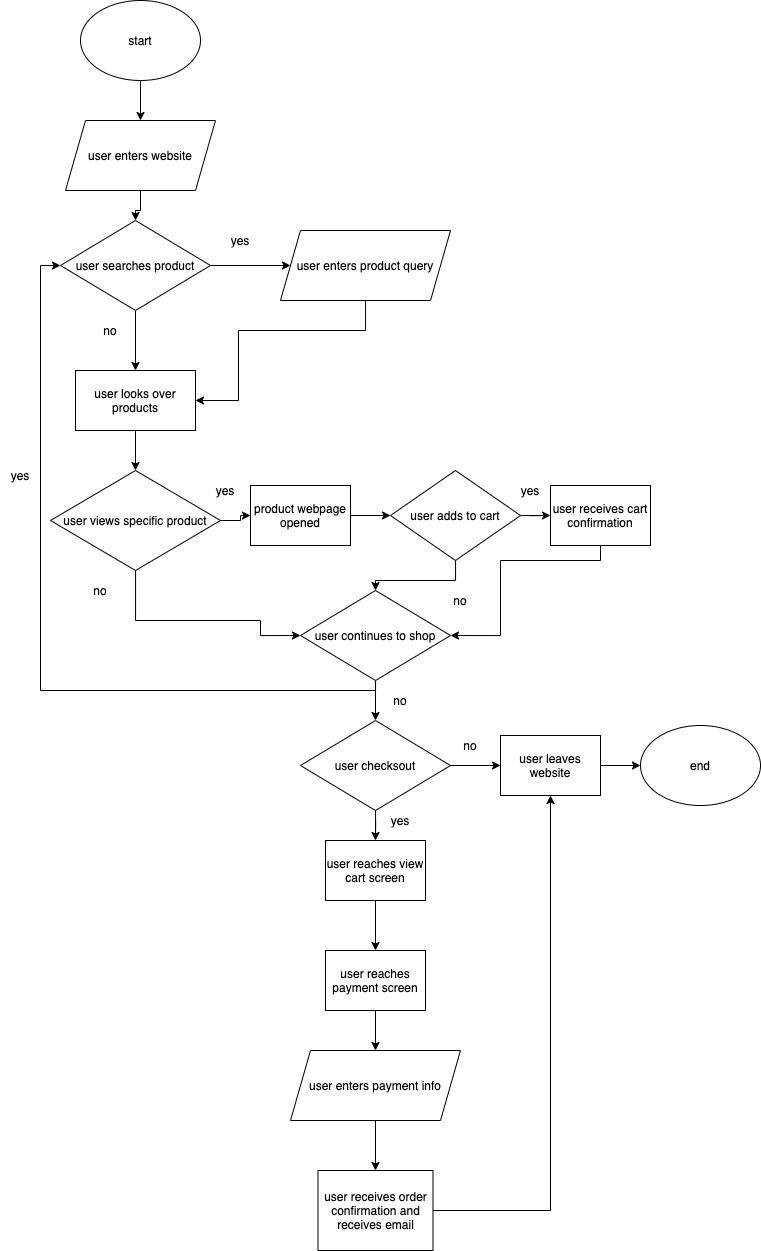

The diagram above was exported from draw.io. Its source (the exported page's mxGraphModel, read from the mxfile embedded in the PNG):
<mxGraphModel dx="1320" dy="1012" grid="1" gridSize="10" guides="1" tooltips="1" connect="1" arrows="1" fold="1" page="1" pageScale="1" pageWidth="850" pageHeight="1100" math="0" shadow="0">
  <root>
    <mxCell id="0" />
    <mxCell id="1" parent="0" />
    <mxCell id="4" style="edgeStyle=orthogonalEdgeStyle;rounded=0;orthogonalLoop=1;jettySize=auto;html=1;exitX=0.5;exitY=1;exitDx=0;exitDy=0;entryX=0.5;entryY=0;entryDx=0;entryDy=0;" edge="1" parent="1" source="2" target="3">
      <mxGeometry relative="1" as="geometry" />
    </mxCell>
    <mxCell id="2" value="start" style="ellipse;whiteSpace=wrap;html=1;" vertex="1" parent="1">
      <mxGeometry x="300" y="80" width="120" height="80" as="geometry" />
    </mxCell>
    <mxCell id="7" style="edgeStyle=orthogonalEdgeStyle;rounded=0;orthogonalLoop=1;jettySize=auto;html=1;entryX=0.5;entryY=0;entryDx=0;entryDy=0;" edge="1" parent="1" source="3" target="5">
      <mxGeometry relative="1" as="geometry" />
    </mxCell>
    <mxCell id="3" value="user enters website" style="shape=parallelogram;perimeter=parallelogramPerimeter;whiteSpace=wrap;html=1;fixedSize=1;" vertex="1" parent="1">
      <mxGeometry x="285" y="200" width="150" height="70" as="geometry" />
    </mxCell>
    <mxCell id="9" style="edgeStyle=orthogonalEdgeStyle;rounded=0;orthogonalLoop=1;jettySize=auto;html=1;" edge="1" parent="1" source="5" target="8">
      <mxGeometry relative="1" as="geometry" />
    </mxCell>
    <mxCell id="13" style="edgeStyle=orthogonalEdgeStyle;rounded=0;orthogonalLoop=1;jettySize=auto;html=1;exitX=0.5;exitY=1;exitDx=0;exitDy=0;entryX=0.5;entryY=0;entryDx=0;entryDy=0;" edge="1" parent="1" source="5" target="12">
      <mxGeometry relative="1" as="geometry" />
    </mxCell>
    <mxCell id="5" value="&lt;div&gt;&lt;span&gt;user searches product&lt;/span&gt;&lt;/div&gt;" style="rhombus;whiteSpace=wrap;html=1;align=center;" vertex="1" parent="1">
      <mxGeometry x="280" y="300" width="150" height="90" as="geometry" />
    </mxCell>
    <mxCell id="14" style="edgeStyle=orthogonalEdgeStyle;rounded=0;orthogonalLoop=1;jettySize=auto;html=1;entryX=1;entryY=0.5;entryDx=0;entryDy=0;" edge="1" parent="1" source="8" target="12">
      <mxGeometry relative="1" as="geometry">
        <Array as="points">
          <mxPoint x="585" y="410" />
          <mxPoint x="458" y="410" />
          <mxPoint x="458" y="480" />
        </Array>
      </mxGeometry>
    </mxCell>
    <mxCell id="8" value="user enters product query" style="shape=parallelogram;perimeter=parallelogramPerimeter;whiteSpace=wrap;html=1;fixedSize=1;" vertex="1" parent="1">
      <mxGeometry x="500" y="310" width="170" height="70" as="geometry" />
    </mxCell>
    <mxCell id="10" value="yes" style="text;html=1;strokeColor=none;fillColor=none;align=center;verticalAlign=middle;whiteSpace=wrap;rounded=0;" vertex="1" parent="1">
      <mxGeometry x="440" y="310" width="40" height="20" as="geometry" />
    </mxCell>
    <mxCell id="49" style="edgeStyle=orthogonalEdgeStyle;rounded=0;orthogonalLoop=1;jettySize=auto;html=1;entryX=0.5;entryY=0;entryDx=0;entryDy=0;" edge="1" parent="1" source="11" target="45">
      <mxGeometry relative="1" as="geometry" />
    </mxCell>
    <mxCell id="11" value="user enters payment info" style="shape=parallelogram;perimeter=parallelogramPerimeter;whiteSpace=wrap;html=1;fixedSize=1;" vertex="1" parent="1">
      <mxGeometry x="510" y="1130" width="170" height="70" as="geometry" />
    </mxCell>
    <mxCell id="17" style="edgeStyle=orthogonalEdgeStyle;rounded=0;orthogonalLoop=1;jettySize=auto;html=1;entryX=0.5;entryY=0;entryDx=0;entryDy=0;" edge="1" parent="1" source="12" target="16">
      <mxGeometry relative="1" as="geometry" />
    </mxCell>
    <mxCell id="12" value="user looks over products" style="rounded=0;whiteSpace=wrap;html=1;" vertex="1" parent="1">
      <mxGeometry x="295" y="450" width="120" height="60" as="geometry" />
    </mxCell>
    <mxCell id="15" value="no" style="text;html=1;strokeColor=none;fillColor=none;align=center;verticalAlign=middle;whiteSpace=wrap;rounded=0;" vertex="1" parent="1">
      <mxGeometry x="310" y="400" width="40" height="20" as="geometry" />
    </mxCell>
    <mxCell id="19" style="edgeStyle=orthogonalEdgeStyle;rounded=0;orthogonalLoop=1;jettySize=auto;html=1;" edge="1" parent="1" source="16" target="18">
      <mxGeometry relative="1" as="geometry" />
    </mxCell>
    <mxCell id="30" style="edgeStyle=orthogonalEdgeStyle;rounded=0;orthogonalLoop=1;jettySize=auto;html=1;entryX=0;entryY=0.5;entryDx=0;entryDy=0;" edge="1" parent="1" source="16" target="26">
      <mxGeometry relative="1" as="geometry">
        <Array as="points">
          <mxPoint x="355" y="700" />
          <mxPoint x="480" y="700" />
          <mxPoint x="480" y="715" />
        </Array>
      </mxGeometry>
    </mxCell>
    <mxCell id="16" value="user views specific product" style="rhombus;whiteSpace=wrap;html=1;align=center;" vertex="1" parent="1">
      <mxGeometry x="270" y="550" width="170" height="100" as="geometry" />
    </mxCell>
    <mxCell id="22" style="edgeStyle=orthogonalEdgeStyle;rounded=0;orthogonalLoop=1;jettySize=auto;html=1;" edge="1" parent="1" source="18" target="21">
      <mxGeometry relative="1" as="geometry" />
    </mxCell>
    <mxCell id="18" value="product webpage opened" style="rounded=0;whiteSpace=wrap;html=1;" vertex="1" parent="1">
      <mxGeometry x="470" y="565" width="100" height="60" as="geometry" />
    </mxCell>
    <mxCell id="20" value="yes" style="text;html=1;strokeColor=none;fillColor=none;align=center;verticalAlign=middle;whiteSpace=wrap;rounded=0;" vertex="1" parent="1">
      <mxGeometry x="425" y="560" width="40" height="20" as="geometry" />
    </mxCell>
    <mxCell id="24" style="edgeStyle=orthogonalEdgeStyle;rounded=0;orthogonalLoop=1;jettySize=auto;html=1;entryX=0;entryY=0.5;entryDx=0;entryDy=0;" edge="1" parent="1" source="21" target="23">
      <mxGeometry relative="1" as="geometry" />
    </mxCell>
    <mxCell id="27" style="edgeStyle=orthogonalEdgeStyle;rounded=0;orthogonalLoop=1;jettySize=auto;html=1;" edge="1" parent="1" source="21" target="26">
      <mxGeometry relative="1" as="geometry" />
    </mxCell>
    <mxCell id="21" value="user adds to cart" style="rhombus;whiteSpace=wrap;html=1;align=center;" vertex="1" parent="1">
      <mxGeometry x="610" y="550" width="130" height="90" as="geometry" />
    </mxCell>
    <mxCell id="29" style="edgeStyle=orthogonalEdgeStyle;rounded=0;orthogonalLoop=1;jettySize=auto;html=1;entryX=1;entryY=0.5;entryDx=0;entryDy=0;" edge="1" parent="1" source="23" target="26">
      <mxGeometry relative="1" as="geometry">
        <Array as="points">
          <mxPoint x="820" y="640" />
          <mxPoint x="720" y="640" />
          <mxPoint x="720" y="715" />
        </Array>
      </mxGeometry>
    </mxCell>
    <mxCell id="23" value="user receives cart confirmation" style="rounded=0;whiteSpace=wrap;html=1;" vertex="1" parent="1">
      <mxGeometry x="770" y="565" width="100" height="60" as="geometry" />
    </mxCell>
    <mxCell id="25" value="yes" style="text;html=1;strokeColor=none;fillColor=none;align=center;verticalAlign=middle;whiteSpace=wrap;rounded=0;" vertex="1" parent="1">
      <mxGeometry x="730" y="560" width="40" height="20" as="geometry" />
    </mxCell>
    <mxCell id="33" style="edgeStyle=orthogonalEdgeStyle;rounded=0;orthogonalLoop=1;jettySize=auto;html=1;entryX=0.5;entryY=0;entryDx=0;entryDy=0;" edge="1" parent="1" source="26" target="32">
      <mxGeometry relative="1" as="geometry" />
    </mxCell>
    <mxCell id="35" style="edgeStyle=orthogonalEdgeStyle;rounded=0;orthogonalLoop=1;jettySize=auto;html=1;entryX=0;entryY=0.5;entryDx=0;entryDy=0;" edge="1" parent="1" source="26" target="5">
      <mxGeometry relative="1" as="geometry">
        <Array as="points">
          <mxPoint x="595" y="770" />
          <mxPoint x="260" y="770" />
          <mxPoint x="260" y="345" />
        </Array>
      </mxGeometry>
    </mxCell>
    <mxCell id="26" value="user continues to shop" style="rhombus;whiteSpace=wrap;html=1;align=center;" vertex="1" parent="1">
      <mxGeometry x="520" y="670" width="150" height="90" as="geometry" />
    </mxCell>
    <mxCell id="28" value="no" style="text;html=1;strokeColor=none;fillColor=none;align=center;verticalAlign=middle;whiteSpace=wrap;rounded=0;" vertex="1" parent="1">
      <mxGeometry x="660" y="670" width="40" height="20" as="geometry" />
    </mxCell>
    <mxCell id="31" value="no" style="text;html=1;strokeColor=none;fillColor=none;align=center;verticalAlign=middle;whiteSpace=wrap;rounded=0;" vertex="1" parent="1">
      <mxGeometry x="300" y="660" width="40" height="20" as="geometry" />
    </mxCell>
    <mxCell id="39" style="edgeStyle=orthogonalEdgeStyle;rounded=0;orthogonalLoop=1;jettySize=auto;html=1;entryX=0;entryY=0.5;entryDx=0;entryDy=0;" edge="1" parent="1" source="32" target="38">
      <mxGeometry relative="1" as="geometry" />
    </mxCell>
    <mxCell id="46" style="edgeStyle=orthogonalEdgeStyle;rounded=0;orthogonalLoop=1;jettySize=auto;html=1;entryX=0.5;entryY=0;entryDx=0;entryDy=0;" edge="1" parent="1" source="32" target="43">
      <mxGeometry relative="1" as="geometry" />
    </mxCell>
    <mxCell id="32" value="user checksout" style="rhombus;whiteSpace=wrap;html=1;align=center;" vertex="1" parent="1">
      <mxGeometry x="520" y="800" width="150" height="90" as="geometry" />
    </mxCell>
    <mxCell id="34" value="no" style="text;html=1;strokeColor=none;fillColor=none;align=center;verticalAlign=middle;whiteSpace=wrap;rounded=0;" vertex="1" parent="1">
      <mxGeometry x="600" y="770" width="40" height="20" as="geometry" />
    </mxCell>
    <mxCell id="36" value="yes" style="text;html=1;strokeColor=none;fillColor=none;align=center;verticalAlign=middle;whiteSpace=wrap;rounded=0;" vertex="1" parent="1">
      <mxGeometry x="220" y="545" width="40" height="20" as="geometry" />
    </mxCell>
    <mxCell id="42" style="edgeStyle=orthogonalEdgeStyle;rounded=0;orthogonalLoop=1;jettySize=auto;html=1;entryX=0;entryY=0.5;entryDx=0;entryDy=0;" edge="1" parent="1" source="38" target="41">
      <mxGeometry relative="1" as="geometry" />
    </mxCell>
    <mxCell id="38" value="user leaves website" style="rounded=0;whiteSpace=wrap;html=1;" vertex="1" parent="1">
      <mxGeometry x="720" y="815" width="100" height="60" as="geometry" />
    </mxCell>
    <mxCell id="40" value="no" style="text;html=1;strokeColor=none;fillColor=none;align=center;verticalAlign=middle;whiteSpace=wrap;rounded=0;" vertex="1" parent="1">
      <mxGeometry x="670" y="815" width="40" height="20" as="geometry" />
    </mxCell>
    <mxCell id="41" value="end" style="ellipse;whiteSpace=wrap;html=1;" vertex="1" parent="1">
      <mxGeometry x="860" y="805" width="120" height="80" as="geometry" />
    </mxCell>
    <mxCell id="47" style="edgeStyle=orthogonalEdgeStyle;rounded=0;orthogonalLoop=1;jettySize=auto;html=1;entryX=0.5;entryY=0;entryDx=0;entryDy=0;" edge="1" parent="1" source="43" target="44">
      <mxGeometry relative="1" as="geometry" />
    </mxCell>
    <mxCell id="43" value="user reaches view cart screen" style="rounded=0;whiteSpace=wrap;html=1;" vertex="1" parent="1">
      <mxGeometry x="545" y="920" width="100" height="60" as="geometry" />
    </mxCell>
    <mxCell id="48" style="edgeStyle=orthogonalEdgeStyle;rounded=0;orthogonalLoop=1;jettySize=auto;html=1;entryX=0.5;entryY=0;entryDx=0;entryDy=0;" edge="1" parent="1" source="44" target="11">
      <mxGeometry relative="1" as="geometry" />
    </mxCell>
    <mxCell id="44" value="user reaches payment screen" style="rounded=0;whiteSpace=wrap;html=1;" vertex="1" parent="1">
      <mxGeometry x="545" y="1030" width="100" height="60" as="geometry" />
    </mxCell>
    <mxCell id="51" style="edgeStyle=orthogonalEdgeStyle;rounded=0;orthogonalLoop=1;jettySize=auto;html=1;entryX=0.5;entryY=1;entryDx=0;entryDy=0;" edge="1" parent="1" source="45" target="38">
      <mxGeometry relative="1" as="geometry" />
    </mxCell>
    <mxCell id="45" value="user receives order confirmation and receives email" style="rounded=0;whiteSpace=wrap;html=1;" vertex="1" parent="1">
      <mxGeometry x="537.5" y="1250" width="115" height="80" as="geometry" />
    </mxCell>
    <mxCell id="50" value="yes" style="text;html=1;strokeColor=none;fillColor=none;align=center;verticalAlign=middle;whiteSpace=wrap;rounded=0;" vertex="1" parent="1">
      <mxGeometry x="600" y="890" width="40" height="20" as="geometry" />
    </mxCell>
  </root>
</mxGraphModel>